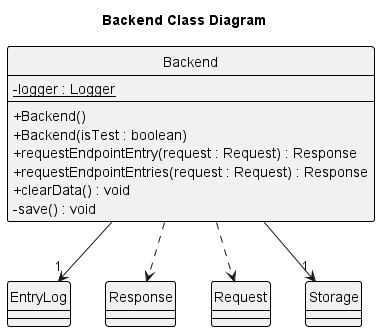

The diagram above was rendered by PlantUML. Its source (embedded in the PNG):
@startuml
!include ../Style.puml

title Backend Class Diagram

class Backend
class EntryLog
class Response
class Request
class Storage

Backend ..> Request
Backend ..> Response
Backend --> "1" Storage
Backend --> "1" EntryLog

class Backend {
- {static} logger : Logger

+ Backend()
+ Backend(isTest : boolean)
+ requestEndpointEntry(request : Request) : Response
+ requestEndpointEntries(request : Request) : Response
+ clearData() : void
- save() : void
}
@enduml